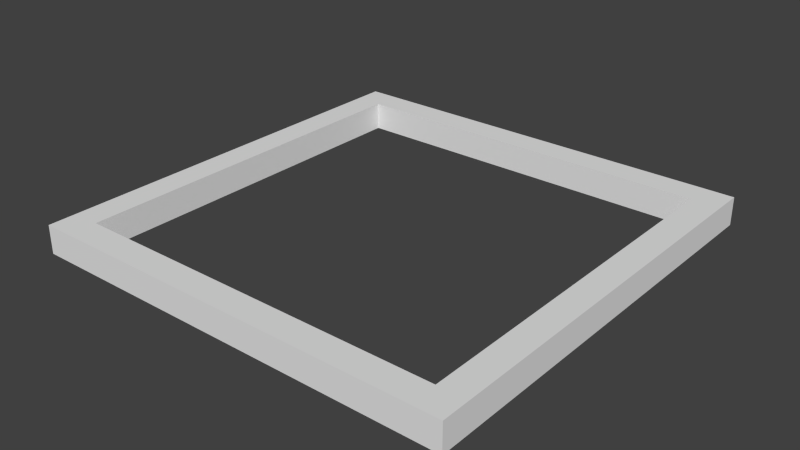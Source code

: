 # Source: frame.blend  (saved by Blender 2.76.0; exported with 4.5.12 LTS)
import bpy
from mathutils import Matrix  # noqa: F401  (used for matrix-valued properties, if any)

bpy.ops.wm.read_factory_settings(use_empty=True)
scene = bpy.context.scene
scene.name = 'Scene'

# ---- collections
col_collection_1 = bpy.data.collections.new('Collection 1'); scene.collection.children.link(col_collection_1)

# ---- world
world_world = bpy.data.worlds.new('World'); scene.world = world_world
world_world.color = (0.05088, 0.05088, 0.05088)
world_world.use_sun_shadow = False
world_world.sun_shadow_jitter_overblur = 0.0
world_world.cycles.sampling_method = 'MANUAL'
world_world.cycles.sample_map_resolution = 256

# ---- meshes
me_cube = bpy.data.meshes.new('Cube')
me_cube.from_pydata([(-1.07, -1.07, -0.07), (-1.07, -1.07, 0.07), (-1.07, 1.07, -0.07), (-1.07, 1.07, 0.07), (1.07, -1.07, -0.07), (1.07, -1.07, 0.07), (1.07, 1.07, -0.07), (1.07, 1.07, 0.07), (-1.07, -0.93, 0.07), (-1.07, 0.93, 0.07), (-1.07, 0.93, -0.07), (-1.07, -0.93, -0.07), (-0.93, 1.07, 0.07), (0.93, 1.07, 0.07), (0.93, 1.07, -0.07), (-0.93, 1.07, -0.07), (1.07, 0.93, 0.07), (1.07, -0.93, 0.07), (1.07, -0.93, -0.07), (1.07, 0.93, -0.07), (0.93, -1.07, 0.07), (-0.93, -1.07, 0.07), (-0.93, -1.07, -0.07), (0.93, -1.07, -0.07), (0.93, -0.93, 0.07), (-0.93, -0.93, 0.07), (0.93, 0.93, 0.07), (-0.93, 0.93, 0.07), (-0.93, -0.93, -0.07), (0.93, -0.93, -0.07), (-0.93, 0.93, -0.07), (0.93, 0.93, -0.07)], [], [(9, 3, 2, 10), (13, 7, 6, 14), (17, 5, 4, 18), (21, 1, 0, 22), (31, 14, 6, 19), (27, 12, 3, 9), (21, 25, 8, 1), (25, 27, 9, 8), (5, 17, 24, 20), (20, 24, 25, 21), (17, 16, 26, 24), (24, 26, 31, 29), (16, 7, 13, 26), (26, 13, 12, 27), (23, 29, 18, 4), (29, 31, 19, 18), (0, 11, 28, 22), (22, 28, 29, 23), (11, 10, 30, 28), (26, 27, 30, 31), (10, 2, 15, 30), (30, 15, 14, 31), (5, 20, 23, 4), (20, 21, 22, 23), (7, 16, 19, 6), (16, 17, 18, 19), (3, 12, 15, 2), (12, 13, 14, 15), (1, 8, 11, 0), (8, 9, 10, 11), (24, 29, 28, 25), (25, 28, 30, 27)])
me_cube.use_remesh_preserve_volume = False
me_cube.use_remesh_preserve_attributes = False
me_cube.use_mirror_vertex_groups = False
me_cube.update()

# ---- objects
ob_cube = bpy.data.objects.new('Cube', me_cube)

# ---- transforms, parenting, visibility, modifiers, constraints
ob_cube.location = (0.0, 0.0, 0.0)
ob_cube.lineart.crease_threshold = 0.0

# ---- collection membership
col_collection_1.objects.link(ob_cube)

# ---- scene / render settings (as saved in the file)
scene.frame_start = 1; scene.frame_end = 250; scene.frame_set(1)
scene.render.engine = 'BLENDER_EEVEE_NEXT'
scene.render.resolution_percentage = 50
scene.render.dither_intensity = 0.0
scene.cycles.use_denoising = False
scene.cycles.samples = 10
scene.cycles.sampling_pattern = 'TABULATED_SOBOL'
scene.cycles.light_sampling_threshold = 0.0
scene.cycles.use_adaptive_sampling = False
scene.cycles.use_light_tree = False
scene.cycles.blur_glossy = 0.0
scene.cycles.pixel_filter_type = 'GAUSSIAN'
scene.cycles.sample_clamp_indirect = 0.0
scene.view_settings.view_transform = 'Standard'
bpy.context.view_layer.update()

# ---- added for rendering (the .blend has no active camera and no usable light): camera, sun
cam_auto = bpy.data.cameras.new('AutoCamera')
cam_auto.lens = 50.0
cam_auto.sensor_width = 36.0
cam_auto.clip_end = 1000.0
ob_auto_camera = bpy.data.objects.new('AutoCamera', cam_auto)
scene.collection.objects.link(ob_auto_camera)
ob_auto_camera.location = (2.80311, -3.36373, 2.24249)
ob_auto_camera.rotation_euler = (1.09748, -7.21219e-08, 0.694738)
scene.camera = ob_auto_camera
light_auto_sun = bpy.data.lights.new('AutoSun', 'SUN')
light_auto_sun.energy = 3.0
light_auto_sun.angle = 0.0523599
ob_auto_sun = bpy.data.objects.new('AutoSun', light_auto_sun)
scene.collection.objects.link(ob_auto_sun)
ob_auto_sun.rotation_euler = (0.872665, 0.174533, 0.523599)
bpy.context.view_layer.update()
